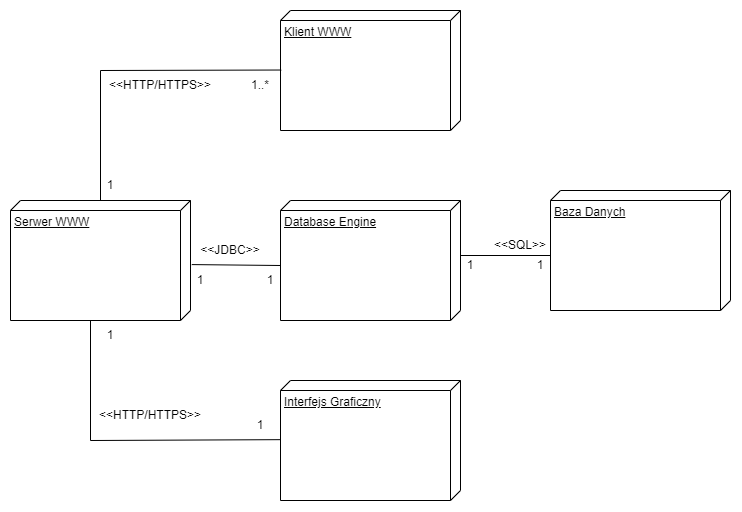

The diagram above was exported from draw.io. Its source (the exported page's mxGraphModel, read from the mxfile embedded in the PNG):
<mxGraphModel dx="1433" dy="1749" grid="1" gridSize="10" guides="1" tooltips="1" connect="1" arrows="1" fold="1" page="1" pageScale="1" pageWidth="827" pageHeight="1169" math="0" shadow="0">
  <root>
    <mxCell id="0" />
    <mxCell id="1" parent="0" />
    <mxCell id="Xvyh82UJu0Wd6cr_U1TT-1" value="Klient WWW" style="verticalAlign=top;align=left;spacingTop=8;spacingLeft=2;spacingRight=12;shape=cube;size=10;direction=south;fontStyle=4;html=1;whiteSpace=wrap;" vertex="1" parent="1">
      <mxGeometry x="310" y="-60" width="180" height="120" as="geometry" />
    </mxCell>
    <mxCell id="Xvyh82UJu0Wd6cr_U1TT-2" value="Serwer WWW" style="verticalAlign=top;align=left;spacingTop=8;spacingLeft=2;spacingRight=12;shape=cube;size=10;direction=south;fontStyle=4;html=1;whiteSpace=wrap;" vertex="1" parent="1">
      <mxGeometry x="40" y="130" width="180" height="120" as="geometry" />
    </mxCell>
    <mxCell id="Xvyh82UJu0Wd6cr_U1TT-3" value="Database Engine" style="verticalAlign=top;align=left;spacingTop=8;spacingLeft=2;spacingRight=12;shape=cube;size=10;direction=south;fontStyle=4;html=1;whiteSpace=wrap;" vertex="1" parent="1">
      <mxGeometry x="310" y="130" width="180" height="120" as="geometry" />
    </mxCell>
    <mxCell id="Xvyh82UJu0Wd6cr_U1TT-4" value="Baza Danych" style="verticalAlign=top;align=left;spacingTop=8;spacingLeft=2;spacingRight=12;shape=cube;size=10;direction=south;fontStyle=4;html=1;whiteSpace=wrap;" vertex="1" parent="1">
      <mxGeometry x="580" y="120" width="180" height="120" as="geometry" />
    </mxCell>
    <mxCell id="Xvyh82UJu0Wd6cr_U1TT-5" value="Interfejs Graficzny" style="verticalAlign=top;align=left;spacingTop=8;spacingLeft=2;spacingRight=12;shape=cube;size=10;direction=south;fontStyle=4;html=1;whiteSpace=wrap;" vertex="1" parent="1">
      <mxGeometry x="310" y="310" width="180" height="120" as="geometry" />
    </mxCell>
    <mxCell id="Xvyh82UJu0Wd6cr_U1TT-9" value="" style="group" vertex="1" connectable="0" parent="1">
      <mxGeometry x="130" as="geometry" />
    </mxCell>
    <mxCell id="Xvyh82UJu0Wd6cr_U1TT-7" value="" style="endArrow=none;html=1;rounded=0;" edge="1" parent="Xvyh82UJu0Wd6cr_U1TT-9" source="Xvyh82UJu0Wd6cr_U1TT-2">
      <mxGeometry width="50" height="50" relative="1" as="geometry">
        <mxPoint y="130" as="sourcePoint" />
        <mxPoint as="targetPoint" />
      </mxGeometry>
    </mxCell>
    <mxCell id="Xvyh82UJu0Wd6cr_U1TT-8" value="" style="endArrow=none;html=1;rounded=0;entryX=0.496;entryY=0.996;entryDx=0;entryDy=0;entryPerimeter=0;" edge="1" parent="Xvyh82UJu0Wd6cr_U1TT-9" target="Xvyh82UJu0Wd6cr_U1TT-1">
      <mxGeometry width="50" height="50" relative="1" as="geometry">
        <mxPoint as="sourcePoint" />
        <mxPoint x="110" y="-20" as="targetPoint" />
      </mxGeometry>
    </mxCell>
    <mxCell id="Xvyh82UJu0Wd6cr_U1TT-11" value="" style="endArrow=none;html=1;rounded=0;entryX=0;entryY=0;entryDx=65;entryDy=180;entryPerimeter=0;exitX=0.534;exitY=-0.007;exitDx=0;exitDy=0;exitPerimeter=0;" edge="1" parent="1" source="Xvyh82UJu0Wd6cr_U1TT-2" target="Xvyh82UJu0Wd6cr_U1TT-3">
      <mxGeometry width="50" height="50" relative="1" as="geometry">
        <mxPoint x="230" y="380" as="sourcePoint" />
        <mxPoint x="280" y="330" as="targetPoint" />
      </mxGeometry>
    </mxCell>
    <mxCell id="Xvyh82UJu0Wd6cr_U1TT-12" value="" style="endArrow=none;html=1;rounded=0;entryX=0.493;entryY=1.001;entryDx=0;entryDy=0;entryPerimeter=0;" edge="1" parent="1" target="Xvyh82UJu0Wd6cr_U1TT-5">
      <mxGeometry width="50" height="50" relative="1" as="geometry">
        <mxPoint x="120" y="370" as="sourcePoint" />
        <mxPoint x="230" y="390" as="targetPoint" />
      </mxGeometry>
    </mxCell>
    <mxCell id="Xvyh82UJu0Wd6cr_U1TT-13" value="" style="endArrow=none;html=1;rounded=0;" edge="1" parent="1">
      <mxGeometry width="50" height="50" relative="1" as="geometry">
        <mxPoint x="120" y="370" as="sourcePoint" />
        <mxPoint x="120" y="250" as="targetPoint" />
      </mxGeometry>
    </mxCell>
    <mxCell id="Xvyh82UJu0Wd6cr_U1TT-14" value="" style="endArrow=none;html=1;rounded=0;exitX=0;exitY=0;exitDx=54.99999999999999;exitDy=0;exitPerimeter=0;entryX=0;entryY=0;entryDx=65;entryDy=180;entryPerimeter=0;" edge="1" parent="1" source="Xvyh82UJu0Wd6cr_U1TT-3" target="Xvyh82UJu0Wd6cr_U1TT-4">
      <mxGeometry width="50" height="50" relative="1" as="geometry">
        <mxPoint x="580" y="340" as="sourcePoint" />
        <mxPoint x="630" y="290" as="targetPoint" />
      </mxGeometry>
    </mxCell>
    <mxCell id="Xvyh82UJu0Wd6cr_U1TT-15" value="&amp;lt;&amp;lt;HTTP/HTTPS&amp;gt;&amp;gt;" style="text;html=1;align=center;verticalAlign=middle;whiteSpace=wrap;rounded=0;" vertex="1" parent="1">
      <mxGeometry x="160" width="60" height="30" as="geometry" />
    </mxCell>
    <mxCell id="Xvyh82UJu0Wd6cr_U1TT-16" value="&amp;lt;&amp;lt;HTTP/HTTPS&amp;gt;&amp;gt;" style="text;html=1;align=center;verticalAlign=middle;whiteSpace=wrap;rounded=0;" vertex="1" parent="1">
      <mxGeometry x="150" y="330" width="60" height="30" as="geometry" />
    </mxCell>
    <mxCell id="Xvyh82UJu0Wd6cr_U1TT-17" value="&amp;lt;&amp;lt;SQL&amp;gt;&amp;gt;" style="text;html=1;align=center;verticalAlign=middle;whiteSpace=wrap;rounded=0;" vertex="1" parent="1">
      <mxGeometry x="520" y="160" width="60" height="30" as="geometry" />
    </mxCell>
    <mxCell id="Xvyh82UJu0Wd6cr_U1TT-18" value="&amp;lt;&amp;lt;JDBC&amp;gt;&amp;gt;" style="text;html=1;align=center;verticalAlign=middle;whiteSpace=wrap;rounded=0;" vertex="1" parent="1">
      <mxGeometry x="230" y="165" width="60" height="30" as="geometry" />
    </mxCell>
    <mxCell id="Xvyh82UJu0Wd6cr_U1TT-19" value="1" style="text;html=1;align=center;verticalAlign=middle;whiteSpace=wrap;rounded=0;" vertex="1" parent="1">
      <mxGeometry x="110" y="250" width="60" height="30" as="geometry" />
    </mxCell>
    <mxCell id="Xvyh82UJu0Wd6cr_U1TT-20" value="1" style="text;html=1;align=center;verticalAlign=middle;whiteSpace=wrap;rounded=0;" vertex="1" parent="1">
      <mxGeometry x="260" y="340" width="60" height="30" as="geometry" />
    </mxCell>
    <mxCell id="Xvyh82UJu0Wd6cr_U1TT-21" value="1" style="text;html=1;align=center;verticalAlign=middle;whiteSpace=wrap;rounded=0;" vertex="1" parent="1">
      <mxGeometry x="540" y="180" width="60" height="30" as="geometry" />
    </mxCell>
    <mxCell id="Xvyh82UJu0Wd6cr_U1TT-22" value="1" style="text;html=1;align=center;verticalAlign=middle;whiteSpace=wrap;rounded=0;" vertex="1" parent="1">
      <mxGeometry x="470" y="180" width="60" height="30" as="geometry" />
    </mxCell>
    <mxCell id="Xvyh82UJu0Wd6cr_U1TT-23" value="1" style="text;html=1;align=center;verticalAlign=middle;whiteSpace=wrap;rounded=0;" vertex="1" parent="1">
      <mxGeometry x="270" y="195" width="60" height="30" as="geometry" />
    </mxCell>
    <mxCell id="Xvyh82UJu0Wd6cr_U1TT-24" value="1" style="text;html=1;align=center;verticalAlign=middle;whiteSpace=wrap;rounded=0;" vertex="1" parent="1">
      <mxGeometry x="200" y="195" width="60" height="30" as="geometry" />
    </mxCell>
    <mxCell id="Xvyh82UJu0Wd6cr_U1TT-25" value="1..*" style="text;html=1;align=center;verticalAlign=middle;whiteSpace=wrap;rounded=0;" vertex="1" parent="1">
      <mxGeometry x="260" width="60" height="30" as="geometry" />
    </mxCell>
    <mxCell id="Xvyh82UJu0Wd6cr_U1TT-26" value="1" style="text;html=1;align=center;verticalAlign=middle;whiteSpace=wrap;rounded=0;" vertex="1" parent="1">
      <mxGeometry x="110" y="100" width="60" height="30" as="geometry" />
    </mxCell>
  </root>
</mxGraphModel>